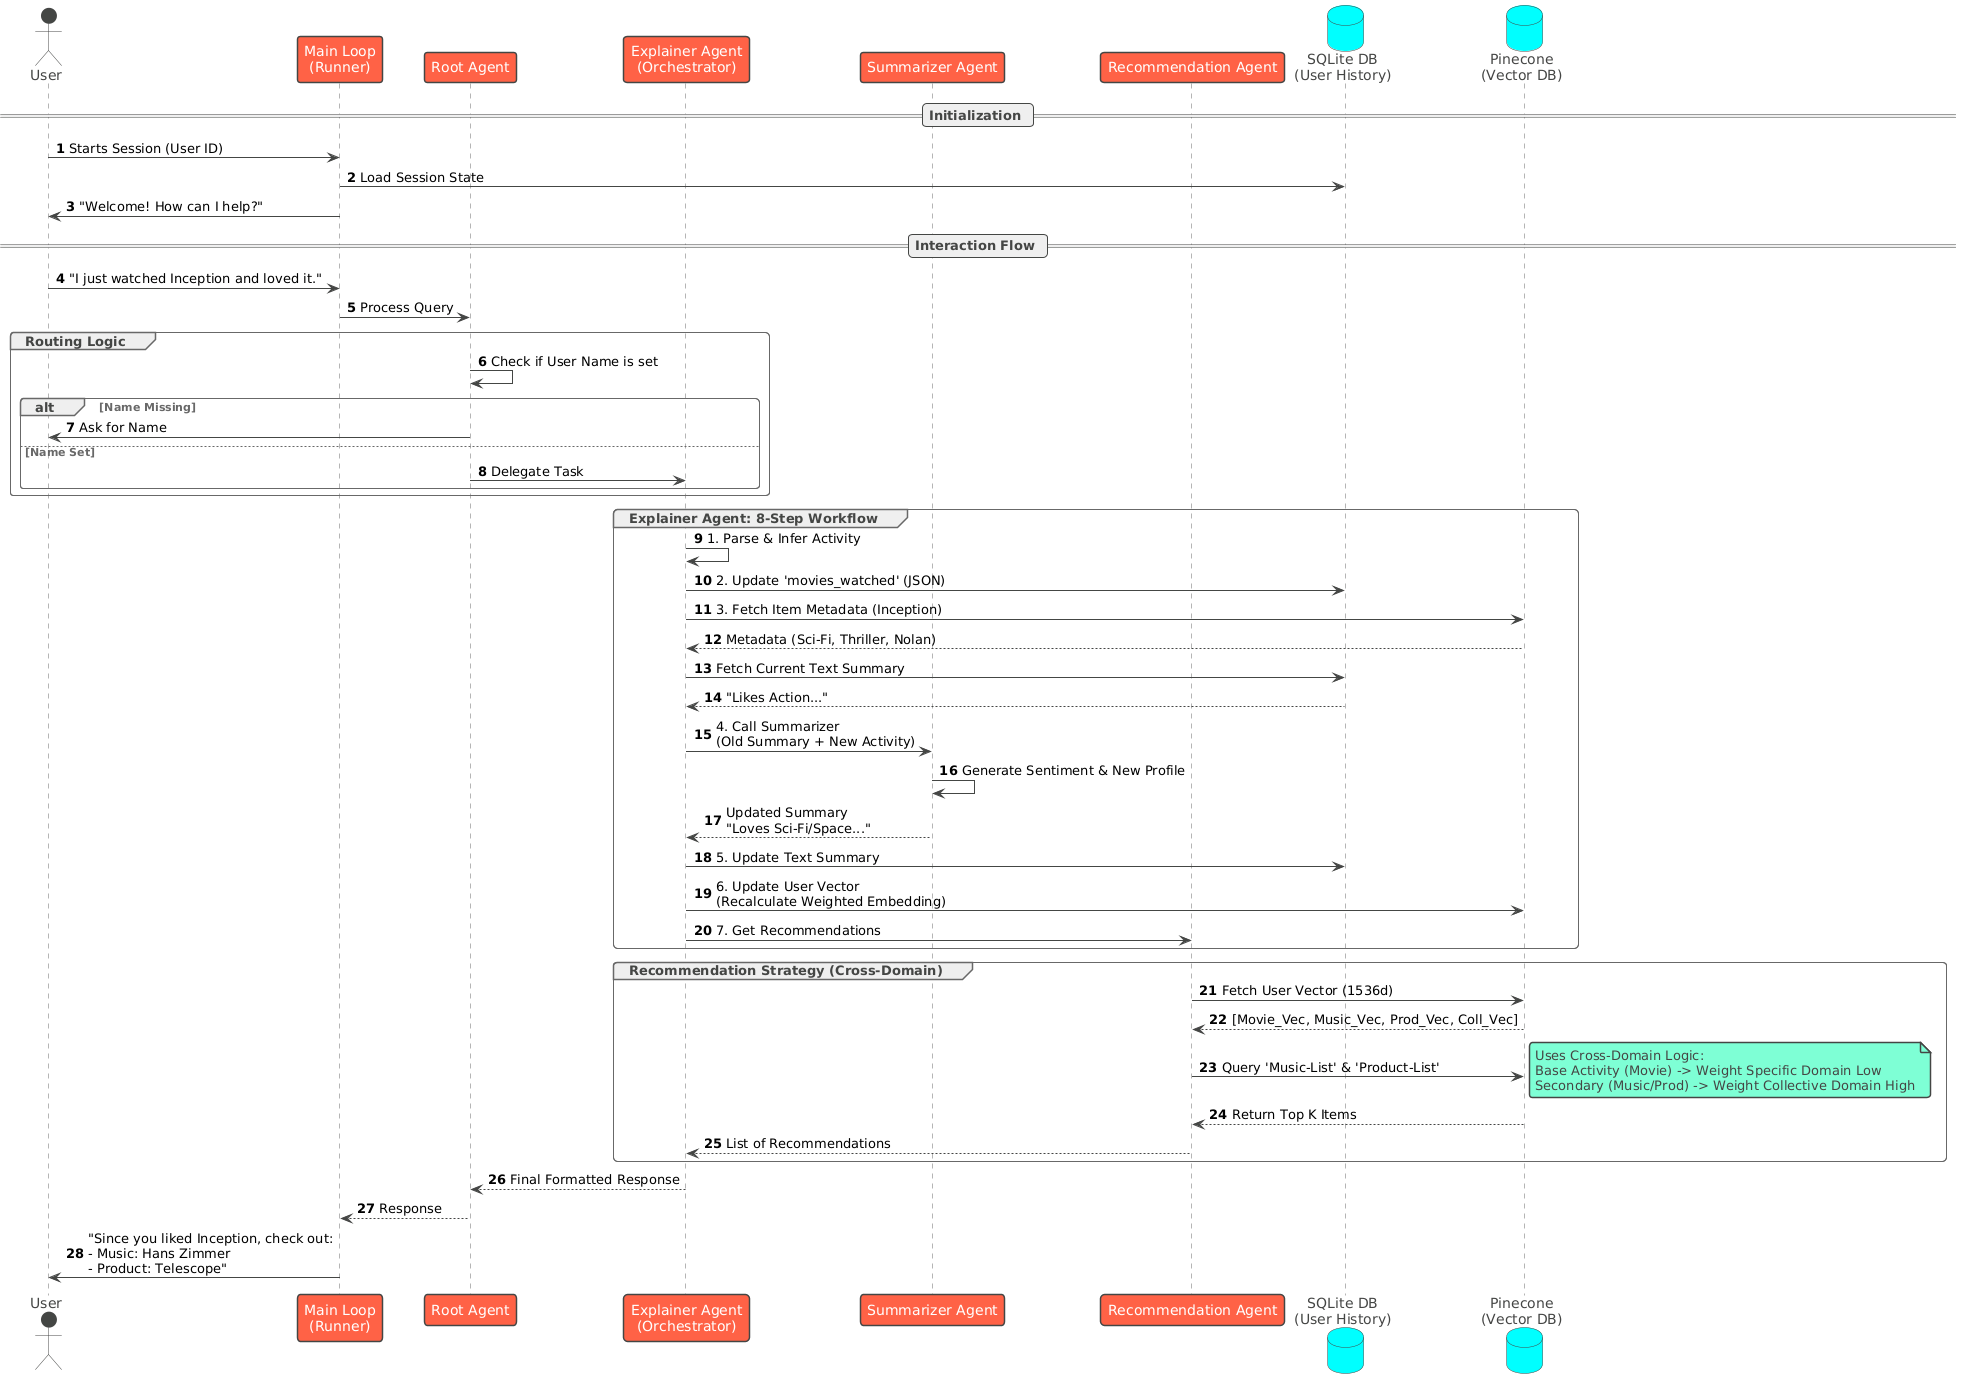

The diagram above was rendered by PlantUML. Its source (embedded in the PNG):
@startuml
!theme vibrant
autonumber

actor "User" as User
participant "Main Loop\n(Runner)" as Main
participant "Root Agent" as Root
participant "Explainer Agent\n(Orchestrator)" as Explainer
participant "Summarizer Agent" as Summarizer
participant "Recommendation Agent" as Recommender
database "SQLite DB\n(User History)" as DB
database "Pinecone\n(Vector DB)" as Pinecone

== Initialization ==
User -> Main: Starts Session (User ID)
Main -> DB: Load Session State
Main -> User: "Welcome! How can I help?"

== Interaction Flow ==
User -> Main: "I just watched Inception and loved it."
Main -> Root: Process Query

group Routing Logic
    Root -> Root: Check if User Name is set
    alt Name Missing
        Root -> User: Ask for Name
    else Name Set
        Root -> Explainer: Delegate Task
    end
end

group Explainer Agent: 8-Step Workflow
    Explainer -> Explainer: 1. Parse & Infer Activity
    
    Explainer -> DB: 2. Update 'movies_watched' (JSON)
    
    Explainer -> Pinecone: 3. Fetch Item Metadata (Inception)
    Pinecone --> Explainer: Metadata (Sci-Fi, Thriller, Nolan)
    
    Explainer -> DB: Fetch Current Text Summary
    DB --> Explainer: "Likes Action..."
    
    Explainer -> Summarizer: 4. Call Summarizer\n(Old Summary + New Activity)
    Summarizer -> Summarizer: Generate Sentiment & New Profile
    Summarizer --> Explainer: Updated Summary\n"Loves Sci-Fi/Space..."
    
    Explainer -> DB: 5. Update Text Summary
    
    Explainer -> Pinecone: 6. Update User Vector\n(Recalculate Weighted Embedding)
    
    Explainer -> Recommender: 7. Get Recommendations
end

group Recommendation Strategy (Cross-Domain)
    Recommender -> Pinecone: Fetch User Vector (1536d)
    Pinecone --> Recommender: [Movie_Vec, Music_Vec, Prod_Vec, Coll_Vec]
    
    Recommender -> Pinecone: Query 'Music-List' & 'Product-List'
    note right
      Uses Cross-Domain Logic:
      Base Activity (Movie) -> Weight Specific Domain Low
      Secondary (Music/Prod) -> Weight Collective Domain High
    end note
    Pinecone --> Recommender: Return Top K Items
    
    Recommender --> Explainer: List of Recommendations
end

Explainer --> Root: Final Formatted Response
Root --> Main: Response
Main -> User: "Since you liked Inception, check out:\n- Music: Hans Zimmer\n- Product: Telescope"
@enduml